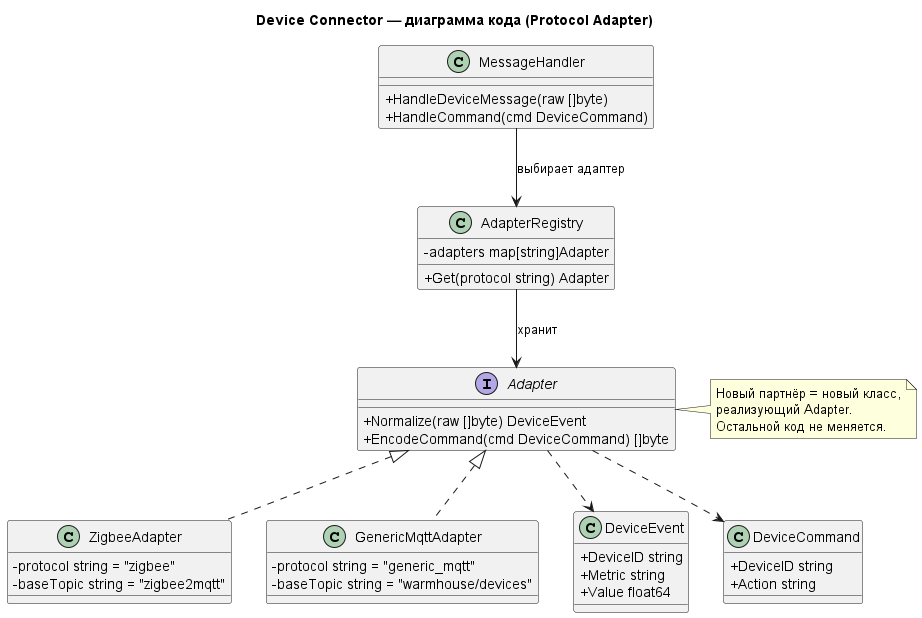

The diagram above was rendered by PlantUML. Its source (embedded in the PNG):
@startuml
title Device Connector — диаграмма кода (Protocol Adapter)

skinparam classAttributeIconSize 0

class MessageHandler {
  + HandleDeviceMessage(raw []byte)
  + HandleCommand(cmd DeviceCommand)
}

class AdapterRegistry {
  - adapters map[string]Adapter
  + Get(protocol string) Adapter
}

interface Adapter {
  + Normalize(raw []byte) DeviceEvent
  + EncodeCommand(cmd DeviceCommand) []byte
}

class ZigbeeAdapter {
  - protocol string = "zigbee"
  - baseTopic string = "zigbee2mqtt"
}

class GenericMqttAdapter {
  - protocol string = "generic_mqtt"
  - baseTopic string = "warmhouse/devices"
}

class DeviceEvent {
  + DeviceID string
  + Metric string
  + Value float64
}

class DeviceCommand {
  + DeviceID string
  + Action string
}

MessageHandler --> AdapterRegistry : выбирает адаптер
AdapterRegistry --> Adapter : хранит
Adapter <|.. ZigbeeAdapter
Adapter <|.. GenericMqttAdapter
Adapter ..> DeviceEvent
Adapter ..> DeviceCommand

note right of Adapter
  Новый партнёр = новый класс,
  реализующий Adapter.
  Остальной код не меняется.
end note

@enduml